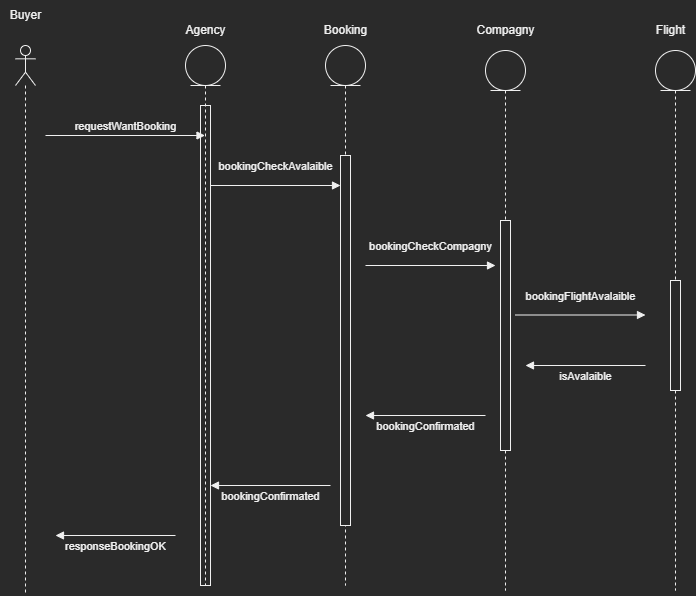

The diagram above was exported from draw.io. Its source (the exported page's mxGraphModel, read from the mxfile embedded in the PNG):
<mxGraphModel dx="1422" dy="839" grid="1" gridSize="10" guides="1" tooltips="1" connect="1" arrows="1" fold="1" page="1" pageScale="1" pageWidth="850" pageHeight="1100" math="0" shadow="0">
  <root>
    <mxCell id="0" />
    <mxCell id="1" parent="0" />
    <mxCell id="GBxx7vAhRp58IMIyoO1i-6" value="" style="html=1;points=[];perimeter=orthogonalPerimeter;" parent="1" vertex="1">
      <mxGeometry x="225" y="200" width="10" height="480" as="geometry" />
    </mxCell>
    <mxCell id="GBxx7vAhRp58IMIyoO1i-7" value="" style="shape=umlLifeline;participant=umlActor;perimeter=lifelinePerimeter;whiteSpace=wrap;html=1;container=1;collapsible=0;recursiveResize=0;verticalAlign=top;spacingTop=36;outlineConnect=0;" parent="1" vertex="1">
      <mxGeometry x="40" y="140" width="20" height="550" as="geometry" />
    </mxCell>
    <mxCell id="GBxx7vAhRp58IMIyoO1i-10" value="requestWantBooking" style="html=1;verticalAlign=bottom;endArrow=block;rounded=0;" parent="1" target="GBxx7vAhRp58IMIyoO1i-11" edge="1">
      <mxGeometry width="80" relative="1" as="geometry">
        <mxPoint x="70" y="230" as="sourcePoint" />
        <mxPoint x="220" y="230" as="targetPoint" />
      </mxGeometry>
    </mxCell>
    <mxCell id="GBxx7vAhRp58IMIyoO1i-11" value="" style="shape=umlLifeline;participant=umlEntity;perimeter=lifelinePerimeter;whiteSpace=wrap;html=1;container=1;collapsible=0;recursiveResize=0;verticalAlign=top;spacingTop=36;outlineConnect=0;" parent="1" vertex="1">
      <mxGeometry x="210" y="140" width="40" height="540" as="geometry" />
    </mxCell>
    <mxCell id="GBxx7vAhRp58IMIyoO1i-12" value="" style="shape=umlLifeline;participant=umlEntity;perimeter=lifelinePerimeter;whiteSpace=wrap;html=1;container=1;collapsible=0;recursiveResize=0;verticalAlign=top;spacingTop=36;outlineConnect=0;" parent="1" vertex="1">
      <mxGeometry x="350" y="140" width="40" height="540" as="geometry" />
    </mxCell>
    <mxCell id="GBxx7vAhRp58IMIyoO1i-20" value="" style="html=1;points=[];perimeter=orthogonalPerimeter;" parent="GBxx7vAhRp58IMIyoO1i-12" vertex="1">
      <mxGeometry x="15" y="110" width="10" height="370" as="geometry" />
    </mxCell>
    <mxCell id="GBxx7vAhRp58IMIyoO1i-13" value="Agency" style="text;html=1;align=center;verticalAlign=middle;resizable=0;points=[];autosize=1;strokeColor=none;fillColor=none;" parent="1" vertex="1">
      <mxGeometry x="200" y="110" width="60" height="30" as="geometry" />
    </mxCell>
    <mxCell id="GBxx7vAhRp58IMIyoO1i-14" value="Booking" style="text;html=1;align=center;verticalAlign=middle;resizable=0;points=[];autosize=1;strokeColor=none;fillColor=none;" parent="1" vertex="1">
      <mxGeometry x="335" y="110" width="70" height="30" as="geometry" />
    </mxCell>
    <mxCell id="GBxx7vAhRp58IMIyoO1i-15" value="Flight" style="text;html=1;align=center;verticalAlign=middle;resizable=0;points=[];autosize=1;strokeColor=none;fillColor=none;" parent="1" vertex="1">
      <mxGeometry x="670" y="110" width="50" height="30" as="geometry" />
    </mxCell>
    <mxCell id="GBxx7vAhRp58IMIyoO1i-16" value="Compagny" style="text;html=1;align=center;verticalAlign=middle;resizable=0;points=[];autosize=1;strokeColor=none;fillColor=none;" parent="1" vertex="1">
      <mxGeometry x="490" y="110" width="80" height="30" as="geometry" />
    </mxCell>
    <mxCell id="GBxx7vAhRp58IMIyoO1i-17" value="" style="shape=umlLifeline;participant=umlEntity;perimeter=lifelinePerimeter;whiteSpace=wrap;html=1;container=1;collapsible=0;recursiveResize=0;verticalAlign=top;spacingTop=36;outlineConnect=0;" parent="1" vertex="1">
      <mxGeometry x="510" y="145" width="40" height="540" as="geometry" />
    </mxCell>
    <mxCell id="GBxx7vAhRp58IMIyoO1i-21" value="" style="html=1;points=[];perimeter=orthogonalPerimeter;" parent="GBxx7vAhRp58IMIyoO1i-17" vertex="1">
      <mxGeometry x="15" y="170" width="10" height="230" as="geometry" />
    </mxCell>
    <mxCell id="GBxx7vAhRp58IMIyoO1i-18" value="" style="shape=umlLifeline;participant=umlEntity;perimeter=lifelinePerimeter;whiteSpace=wrap;html=1;container=1;collapsible=0;recursiveResize=0;verticalAlign=top;spacingTop=36;outlineConnect=0;" parent="1" vertex="1">
      <mxGeometry x="680" y="145" width="40" height="540" as="geometry" />
    </mxCell>
    <mxCell id="GBxx7vAhRp58IMIyoO1i-22" value="" style="html=1;points=[];perimeter=orthogonalPerimeter;" parent="GBxx7vAhRp58IMIyoO1i-18" vertex="1">
      <mxGeometry x="15" y="230" width="10" height="110" as="geometry" />
    </mxCell>
    <mxCell id="GBxx7vAhRp58IMIyoO1i-19" value="bookingCheckAvalaible" style="html=1;verticalAlign=bottom;endArrow=block;rounded=0;" parent="1" target="GBxx7vAhRp58IMIyoO1i-20" edge="1">
      <mxGeometry y="10" width="80" relative="1" as="geometry">
        <mxPoint x="235" y="280" as="sourcePoint" />
        <mxPoint x="340" y="280" as="targetPoint" />
        <mxPoint as="offset" />
      </mxGeometry>
    </mxCell>
    <mxCell id="GBxx7vAhRp58IMIyoO1i-23" value="bookingFlightAvalaible" style="html=1;verticalAlign=bottom;endArrow=block;rounded=0;" parent="1" edge="1">
      <mxGeometry y="10" width="80" relative="1" as="geometry">
        <mxPoint x="540" y="409.5" as="sourcePoint" />
        <mxPoint x="670" y="409.5" as="targetPoint" />
        <mxPoint as="offset" />
      </mxGeometry>
    </mxCell>
    <mxCell id="GBxx7vAhRp58IMIyoO1i-24" value="bookingCheckCompagny" style="html=1;verticalAlign=bottom;endArrow=block;rounded=0;" parent="1" edge="1">
      <mxGeometry y="10" width="80" relative="1" as="geometry">
        <mxPoint x="390" y="360" as="sourcePoint" />
        <mxPoint x="520" y="360" as="targetPoint" />
        <mxPoint as="offset" />
      </mxGeometry>
    </mxCell>
    <mxCell id="GBxx7vAhRp58IMIyoO1i-25" value="isAvalaible" style="html=1;verticalAlign=bottom;endArrow=block;rounded=0;" parent="1" edge="1">
      <mxGeometry y="20" width="80" relative="1" as="geometry">
        <mxPoint x="670" y="460" as="sourcePoint" />
        <mxPoint x="550" y="460" as="targetPoint" />
        <mxPoint as="offset" />
      </mxGeometry>
    </mxCell>
    <mxCell id="GBxx7vAhRp58IMIyoO1i-26" value="bookingConfirmated" style="html=1;verticalAlign=bottom;endArrow=block;rounded=0;" parent="1" edge="1">
      <mxGeometry y="20" width="80" relative="1" as="geometry">
        <mxPoint x="510" y="510" as="sourcePoint" />
        <mxPoint x="390" y="510" as="targetPoint" />
        <mxPoint as="offset" />
      </mxGeometry>
    </mxCell>
    <mxCell id="GBxx7vAhRp58IMIyoO1i-28" value="responseBookingOK" style="html=1;verticalAlign=bottom;endArrow=block;rounded=0;" parent="1" edge="1">
      <mxGeometry y="20" width="80" relative="1" as="geometry">
        <mxPoint x="200" y="630" as="sourcePoint" />
        <mxPoint x="80" y="630" as="targetPoint" />
        <mxPoint as="offset" />
      </mxGeometry>
    </mxCell>
    <mxCell id="GBxx7vAhRp58IMIyoO1i-29" value="bookingConfirmated" style="html=1;verticalAlign=bottom;endArrow=block;rounded=0;" parent="1" edge="1">
      <mxGeometry y="20" width="80" relative="1" as="geometry">
        <mxPoint x="355" y="580" as="sourcePoint" />
        <mxPoint x="235" y="580" as="targetPoint" />
        <mxPoint as="offset" />
      </mxGeometry>
    </mxCell>
    <mxCell id="GBxx7vAhRp58IMIyoO1i-30" value="Buyer" style="text;html=1;align=center;verticalAlign=middle;resizable=0;points=[];autosize=1;strokeColor=none;fillColor=none;" parent="1" vertex="1">
      <mxGeometry x="25" y="95" width="50" height="30" as="geometry" />
    </mxCell>
  </root>
</mxGraphModel>